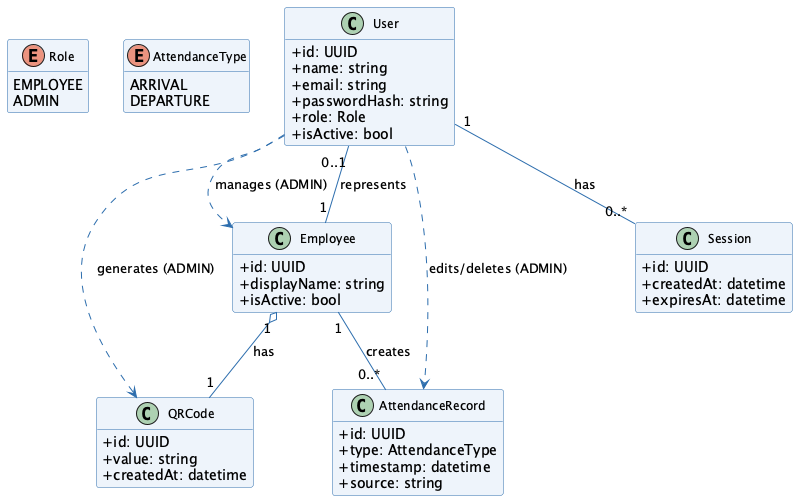

The diagram above was rendered by PlantUML. Its source (embedded in the PNG):
@startuml
hide empty members
skinparam classAttributeIconSize 0
skinparam classFontSize 12
skinparam shadowing false
skinparam classBackgroundColor #EEF4FB
skinparam classBorderColor #2C6DAD
skinparam arrowColor #2C6DAD

enum Role {
  EMPLOYEE
  ADMIN
}

enum AttendanceType {
  ARRIVAL
  DEPARTURE
}

class User {
  +id: UUID
  +name: string
  +email: string
  +passwordHash: string
  +role: Role
  +isActive: bool
}

class Employee {
  +id: UUID
  +displayName: string
  +isActive: bool
}

class QRCode {
  +id: UUID
  +value: string
  +createdAt: datetime
}

class AttendanceRecord {
  +id: UUID
  +type: AttendanceType
  +timestamp: datetime
  +source: string
}

class Session {
  +id: UUID
  +createdAt: datetime
  +expiresAt: datetime
}

User "1" -- "0..*" Session : has
User "0..1" -- "1" Employee : represents
Employee "1" o-- "1" QRCode : has
Employee "1" -- "0..*" AttendanceRecord : creates

User ..> Employee : manages (ADMIN)
User ..> AttendanceRecord : edits/deletes (ADMIN)
User ..> QRCode : generates (ADMIN)

@enduml